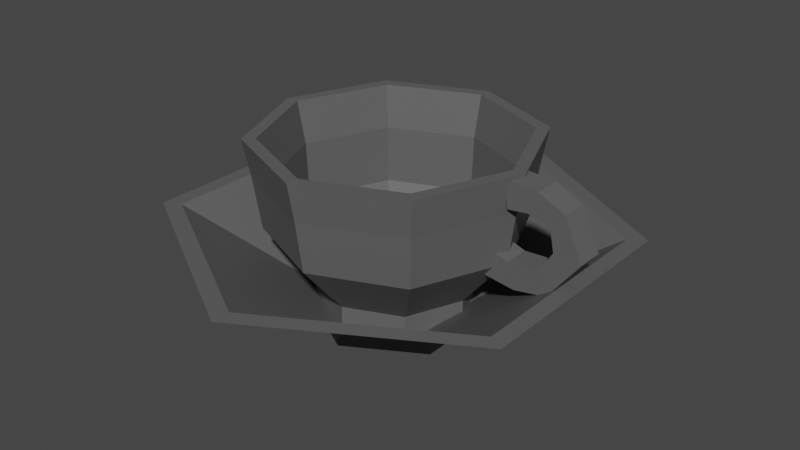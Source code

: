 # Source: CupTea1.blend  (saved by Blender 2.93.21; exported with 4.5.12 LTS)
import bpy
from mathutils import Matrix  # noqa: F401  (used for matrix-valued properties, if any)

bpy.ops.wm.read_factory_settings(use_empty=True)
scene = bpy.context.scene
scene.name = 'Scene'

# ---- collections
col_collection = bpy.data.collections.new('Collection'); scene.collection.children.link(col_collection)

# ---- materials (node trees are filled in below, after node groups)
mat_cup2 = bpy.data.materials.new('Cup2')
mat_cup2.use_transparent_shadow = False

# ---- material node trees
mat_cup2.use_nodes = True; mat_cup2.node_tree.nodes.clear()
_N = mat_cup2.node_tree.nodes; _L = mat_cup2.node_tree.links
n0 = _N.new('ShaderNodeBsdfPrincipled'); n0.name = 'Principled BSDF'; n0.location = (10, 300)
n0.distribution = 'GGX'
n0.subsurface_method = 'BURLEY'
n0.inputs[0].default_value = (0.1107, 0.1107, 0.1107, 1.0)
n0.inputs[3].default_value = 1.45
n0.inputs[27].default_value = (0.0, 0.0, 0.0, 1.0)
n0.inputs[28].default_value = 1.0
n1 = _N.new('ShaderNodeOutputMaterial'); n1.name = 'Material Output'; n1.location = (300, 300)
_L.new(n0.outputs[0], n1.inputs[0])
n1.is_active_output = True

# ---- world
world_world = bpy.data.worlds.new('World'); scene.world = world_world
world_world.use_nodes = True; world_world.node_tree.nodes.clear()
_N = world_world.node_tree.nodes; _L = world_world.node_tree.links
n0 = _N.new('ShaderNodeOutputWorld'); n0.name = 'World Output'; n0.location = (300, 300)
n1 = _N.new('ShaderNodeBackground'); n1.name = 'Background'; n1.location = (10, 300)
n1.inputs[0].default_value = (0.05088, 0.05088, 0.05088, 1.0)
_L.new(n1.outputs[0], n0.inputs[0])
n0.is_active_output = True
world_world.color = (0.05088, 0.05088, 0.05088)
world_world.use_sun_shadow = False
world_world.sun_shadow_jitter_overblur = 0.0

# ---- meshes
me_cube_023 = bpy.data.meshes.new('Cube.023')
me_cube_023.from_pydata([(0.0401, -0.007042, -0.006012), (0.04353, -0.007042, 0.00785), (0.0401, 0.007042, -0.006012), (0.04353, 0.007042, 0.00785), (0.05669, -0.007042, -0.008224), (0.05264, -0.007042, 0.004669), (0.05669, 0.007042, -0.008224), (0.05264, 0.007042, 0.004669), (0.05136, -0.007042, 0.03068), (0.0496, -0.007042, 0.04489), (0.05136, 0.007042, 0.03068), (0.0496, 0.007042, 0.04489), (0.0621, -0.007042, 0.03199), (0.06663, -0.007042, 0.04358), (0.0621, 0.007042, 0.03199), (0.06663, 0.007042, 0.04358), (0.0807, 0.007042, 0.03702), (0.09037, 0.007042, 0.01608), (0.0737, 0.007042, -0.005382), (0.0737, -0.007042, -0.005382), (0.09037, -0.007042, 0.01608), (0.0807, -0.007042, 0.03702), (0.06883, -0.007042, 0.005626), (0.07607, -0.007042, 0.01734), (0.0737, -0.007042, 0.02908), (0.06883, 0.007042, 0.005626), (0.07607, 0.007042, 0.01734), (0.0737, 0.007042, 0.02908), (-0.01737, 0.04153, -0.04125), (-0.01737, 0.04153, -0.02988), (0.0116, 0.02936, -0.04125), (0.0116, 0.02936, -0.02988), (0.0236, -1.81e-09, -0.04125), (0.0236, -1.81e-09, -0.02988), (0.0116, -0.02936, -0.04125), (0.0116, -0.02936, -0.02988), (-0.01737, -0.04153, -0.04125), (-0.01737, -0.04153, -0.02988), (-0.04635, -0.02936, -0.04125), (-0.04635, -0.02936, -0.02988), (-0.05835, 5.001e-10, -0.04125), (-0.05835, 5.001e-10, -0.02988), (-0.04635, 0.02936, -0.04125), (-0.04635, 0.02936, -0.02988), (0.0288, 0.04679, -0.000647), (-0.01737, 0.06617, -0.000647), (0.04792, -2.627e-09, -0.000647), (0.0288, -0.04679, -0.000647), (-0.01737, -0.06617, -0.000647), (-0.06354, -0.04679, -0.000647), (-0.08267, 1.054e-09, -0.000647), (-0.06354, 0.04679, -0.000647), (0.03148, 0.04951, 0.0263), (-0.01737, 0.07002, 0.0263), (0.05172, -2.811e-09, 0.0263), (0.03148, -0.04951, 0.0263), (-0.01737, -0.07002, 0.0263), (-0.06623, -0.04951, 0.0263), (-0.08646, 1.084e-09, 0.0263), (-0.06623, 0.04951, 0.0263), (0.02937, 0.04737, 0.04644), (-0.01737, 0.06699, 0.04644), (0.04873, -2.868e-09, 0.04644), (0.02937, -0.04737, 0.04644), (-0.01737, -0.06699, 0.04644), (-0.06411, -0.04737, 0.04644), (-0.08347, 1.569e-09, 0.04644), (-0.06411, 0.04737, 0.04644), (0.03412, 0.05219, 0.04644), (-0.01737, 0.07381, 0.04644), (0.05545, -3.088e-09, 0.04644), (0.03412, -0.05219, 0.04644), (-0.01737, -0.07381, 0.04644), (-0.06887, -0.05219, 0.04644), (-0.0902, 1.019e-09, 0.04644), (-0.06887, 0.05219, 0.04644), (0.02591, 0.04387, 0.0244), (-0.01737, 0.06204, 0.0244), (0.04384, -2.507e-09, 0.0244), (0.02591, -0.04387, 0.0244), (-0.01737, -0.06204, 0.0244), (-0.06066, -0.04387, 0.0244), (-0.07859, 1.601e-09, 0.0244), (-0.06066, 0.04387, 0.0244), (0.0248, 0.04275, -0.005619), (-0.01737, 0.06045, -0.005619), (0.04228, -2.457e-09, -0.005619), (0.0248, -0.04275, -0.005619), (-0.01737, -0.06045, -0.005619), (-0.05955, -0.04275, -0.005619), (-0.07702, 1.547e-09, -0.005619), (-0.05955, 0.04275, -0.005619), (0.008109, 0.02582, -0.03001), (-0.01737, 0.03652, -0.03001), (0.01866, -1.639e-09, -0.03001), (0.008109, -0.02582, -0.03001), (-0.01737, -0.03652, -0.03001), (-0.04286, -0.02582, -0.03001), (-0.05341, 7.799e-10, -0.03001), (-0.04286, 0.02582, -0.03001), (-0.1134, 0.05546, -0.000145), (-0.1134, -0.05546, -0.000145), (-0.01737, -0.1109, -0.000145), (0.07868, -0.05546, -0.0001451), (0.07868, 0.05546, -0.0001451), (-0.01737, 0.1109, -0.000145), (-0.01737, 0.04511, -0.04151), (0.02169, 0.02255, -0.04151), (0.02169, -0.02255, -0.04151), (-0.01737, -0.04511, -0.04151), (-0.05644, -0.02255, -0.04151), (-0.05644, 0.02255, -0.04151), (-0.01737, 0.04511, -0.05007), (0.02169, 0.02255, -0.05007), (0.02169, -0.02255, -0.05007), (-0.01737, -0.04511, -0.05007), (-0.05644, -0.02255, -0.05007), (-0.05644, 0.02255, -0.05007), (-0.122, 0.06038, -0.000145), (-0.01737, 0.1208, -0.000145), (-0.01737, -0.1208, -0.000145), (-0.122, -0.06038, -0.000145), (0.08722, -0.06038, -0.000145), (0.08722, 0.06038, -0.000145), (-0.05275, 0.02042, -0.03944), (-0.01737, 0.04085, -0.03944), (-0.01737, -0.04085, -0.03944), (-0.05275, -0.02042, -0.03944), (0.018, -0.02042, -0.03944), (0.018, 0.02042, -0.03944)], [], [(0, 1, 3, 2), (2, 3, 7, 6), (4, 5, 1, 0), (2, 6, 4, 0), (7, 3, 1, 5), (8, 9, 11, 10), (10, 11, 15, 14), (12, 13, 9, 8), (10, 14, 12, 8), (15, 11, 9, 13), (15, 13, 21, 16), (13, 12, 24, 21), (12, 14, 27, 24), (14, 15, 16, 27), (16, 21, 20, 17), (17, 20, 19, 18), (18, 19, 4, 6), (21, 24, 23, 20), (20, 23, 22, 19), (19, 22, 5, 4), (24, 27, 26, 23), (23, 26, 25, 22), (22, 25, 7, 5), (27, 16, 17, 26), (26, 17, 18, 25), (25, 18, 6, 7), (28, 29, 31, 30), (30, 31, 33, 32), (32, 33, 35, 34), (34, 35, 37, 36), (36, 37, 39, 38), (38, 39, 41, 40), (39, 37, 48, 49), (40, 41, 43, 42), (42, 43, 29, 28), (28, 30, 32, 34, 36, 38, 40, 42), (46, 44, 52, 54), (29, 43, 51, 45), (31, 29, 45, 44), (35, 33, 46, 47), (41, 39, 49, 50), (37, 35, 47, 48), (43, 41, 50, 51), (33, 31, 44, 46), (53, 59, 75, 69), (51, 50, 58, 59), (49, 48, 56, 57), (47, 46, 54, 55), (44, 45, 53, 52), (45, 51, 59, 53), (50, 49, 57, 58), (48, 47, 55, 56), (67, 66, 82, 83), (58, 57, 73, 74), (56, 55, 71, 72), (54, 52, 68, 70), (59, 58, 74, 75), (57, 56, 72, 73), (55, 54, 70, 71), (52, 53, 69, 68), (61, 60, 68, 69), (60, 62, 70, 68), (62, 63, 71, 70), (63, 64, 72, 71), (64, 65, 73, 72), (65, 66, 74, 73), (66, 67, 75, 74), (67, 61, 69, 75), (83, 82, 90, 91), (65, 64, 80, 81), (63, 62, 78, 79), (60, 61, 77, 76), (61, 67, 83, 77), (66, 65, 81, 82), (64, 63, 79, 80), (62, 60, 76, 78), (86, 84, 92, 94), (81, 80, 88, 89), (79, 78, 86, 87), (76, 77, 85, 84), (77, 83, 91, 85), (82, 81, 89, 90), (80, 79, 87, 88), (78, 76, 84, 86), (92, 93, 99, 98, 97, 96, 95, 94), (91, 90, 98, 99), (89, 88, 96, 97), (87, 86, 94, 95), (84, 85, 93, 92), (85, 91, 99, 93), (90, 89, 97, 98), (88, 87, 95, 96), (106, 111, 118, 119), (109, 108, 122, 120), (104, 105, 125, 129), (108, 107, 123, 122), (110, 109, 120, 121), (107, 106, 119, 123), (111, 110, 121, 118), (107, 108, 114, 113), (112, 113, 114, 115, 116, 117), (110, 111, 117, 116), (108, 109, 115, 114), (106, 107, 113, 112), (111, 106, 112, 117), (109, 110, 116, 115), (100, 105, 119, 118), (102, 101, 121, 120), (103, 102, 120, 122), (104, 103, 122, 123), (105, 104, 123, 119), (101, 100, 118, 121), (125, 124, 127, 126, 128, 129), (102, 103, 128, 126), (105, 100, 124, 125), (100, 101, 127, 124), (103, 104, 129, 128), (101, 102, 126, 127)])
_uv = me_cube_023.uv_layers.new(name='UVMap')
_uv.uv.foreach_set('vector', [0.375, 0.0, 0.625, 0.0, 0.625, 0.25, 0.375, 0.25, 0.375, 0.25, 0.625, 0.25, 0.625, 0.5, 0.375, 0.5, 0.375, 0.75, 0.625, 0.75, 0.625, 1.0, 0.375, 1.0, 0.125, 0.5, 0.375, 0.5, 0.375, 0.75, 0.125, 0.75, 0.625, 0.5, 0.875, 0.5, 0.875, 0.75, 0.625, 0.75, 0.375, 0.0, 0.625, 0.0, 0.625, 0.25, 0.375, 0.25, 0.375, 0.25, 0.625, 0.25, 0.625, 0.5, 0.375, 0.5, 0.375, 0.75, 0.625, 0.75, 0.625, 1.0, 0.375, 1.0, 0.125, 0.5, 0.375, 0.5, 0.375, 0.75, 0.125, 0.75, 0.625, 0.5, 0.875, 0.5, 0.875, 0.75, 0.625, 0.75, 0.625, 0.5, 0.625, 0.75, 0.5775, 0.75, 0.5775, 0.5, 0.625, 0.75, 0.375, 0.75, 0.4225, 0.75, 0.5775, 0.75, 0.375, 0.75, 0.375, 0.5, 0.4225, 0.5, 0.4225, 0.75, 0.375, 0.5, 0.625, 0.5, 0.5775, 0.5, 0.4225, 0.5, 0.5775, 0.5, 0.5775, 0.75, 0.5, 0.75, 0.5, 0.5, 0.5, 0.5, 0.5, 0.75, 0.424, 0.75, 0.424, 0.5, 0.424, 0.5, 0.424, 0.75, 0.375, 0.75, 0.375, 0.5, 0.5775, 0.75, 0.4225, 0.75, 0.5, 0.75, 0.5, 0.75, 0.5, 0.75, 0.5, 0.75, 0.576, 0.75, 0.424, 0.75, 0.424, 0.75, 0.576, 0.75, 0.625, 0.75, 0.375, 0.75, 0.4225, 0.75, 0.4225, 0.5, 0.5, 0.5, 0.5, 0.75, 0.5, 0.75, 0.5, 0.5, 0.576, 0.5, 0.576, 0.75, 0.576, 0.75, 0.576, 0.5, 0.625, 0.5, 0.625, 0.75, 0.4225, 0.5, 0.5775, 0.5, 0.5, 0.5, 0.5, 0.5, 0.5, 0.5, 0.5, 0.5, 0.424, 0.5, 0.576, 0.5, 0.576, 0.5, 0.424, 0.5, 0.375, 0.5, 0.625, 0.5, 1.0, 0.5, 1.0, 1.0, 0.875, 1.0, 0.875, 0.5, 0.875, 0.5, 0.875, 1.0, 0.75, 1.0, 0.75, 0.5, 0.75, 0.5, 0.75, 1.0, 0.625, 1.0, 0.625, 0.5, 0.625, 0.5, 0.625, 1.0, 0.5, 1.0, 0.5, 0.5, 0.5, 0.5, 0.5, 1.0, 0.375, 1.0, 0.375, 0.5, 0.375, 0.5, 0.375, 1.0, 0.25, 1.0, 0.25, 0.5, 0.375, 1.0, 0.5, 1.0, 0.5, 1.0, 0.375, 1.0, 0.25, 0.5, 0.25, 1.0, 0.125, 1.0, 0.125, 0.5, 0.125, 0.5, 0.125, 1.0, 0.0, 1.0, 0.0, 0.5, 0.75, 0.49, 0.9197, 0.4197, 0.99, 0.25, 0.9197, 0.08029, 0.75, 0.01, 0.5803, 0.08029, 0.51, 0.25, 0.5803, 0.4197, 0.75, 1.0, 0.875, 1.0, 0.875, 1.0, 0.75, 1.0, 0.0, 1.0, 0.125, 1.0, 0.125, 1.0, 0.0, 1.0, 0.875, 1.0, 1.0, 1.0, 1.0, 1.0, 0.875, 1.0, 0.625, 1.0, 0.75, 1.0, 0.75, 1.0, 0.625, 1.0, 0.25, 1.0, 0.375, 1.0, 0.375, 1.0, 0.25, 1.0, 0.5, 1.0, 0.625, 1.0, 0.625, 1.0, 0.5, 1.0, 0.125, 1.0, 0.25, 1.0, 0.25, 1.0, 0.125, 1.0, 0.75, 1.0, 0.875, 1.0, 0.875, 1.0, 0.75, 1.0, 0.0, 1.0, 0.125, 1.0, 0.125, 1.0, 0.0, 1.0, 0.125, 1.0, 0.25, 1.0, 0.25, 1.0, 0.125, 1.0, 0.375, 1.0, 0.5, 1.0, 0.5, 1.0, 0.375, 1.0, 0.625, 1.0, 0.75, 1.0, 0.75, 1.0, 0.625, 1.0, 0.875, 1.0, 1.0, 1.0, 1.0, 1.0, 0.875, 1.0, 0.0, 1.0, 0.125, 1.0, 0.125, 1.0, 0.0, 1.0, 0.25, 1.0, 0.375, 1.0, 0.375, 1.0, 0.25, 1.0, 0.5, 1.0, 0.625, 1.0, 0.625, 1.0, 0.5, 1.0, 0.09597, 0.404, 0.03217, 0.25, 0.03217, 0.25, 0.09597, 0.404, 0.25, 1.0, 0.375, 1.0, 0.375, 1.0, 0.25, 1.0, 0.5, 1.0, 0.625, 1.0, 0.625, 1.0, 0.5, 1.0, 0.75, 1.0, 0.875, 1.0, 0.875, 1.0, 0.75, 1.0, 0.125, 1.0, 0.25, 1.0, 0.25, 1.0, 0.125, 1.0, 0.375, 1.0, 0.5, 1.0, 0.5, 1.0, 0.375, 1.0, 0.625, 1.0, 0.75, 1.0, 0.75, 1.0, 0.625, 1.0, 0.875, 1.0, 1.0, 1.0, 1.0, 1.0, 0.875, 1.0, 0.25, 0.4678, 0.404, 0.404, 0.4197, 0.4197, 0.25, 0.49, 0.404, 0.404, 0.4678, 0.25, 0.49, 0.25, 0.4197, 0.4197, 0.4678, 0.25, 0.404, 0.09597, 0.4197, 0.08029, 0.49, 0.25, 0.404, 0.09597, 0.25, 0.03217, 0.25, 0.01, 0.4197, 0.08029, 0.25, 0.03217, 0.09597, 0.09597, 0.08029, 0.08029, 0.25, 0.01, 0.09597, 0.09597, 0.03217, 0.25, 0.01, 0.25, 0.08029, 0.08029, 0.03217, 0.25, 0.09597, 0.404, 0.08029, 0.4197, 0.01, 0.25, 0.09597, 0.404, 0.25, 0.4678, 0.25, 0.49, 0.08029, 0.4197, 0.09597, 0.404, 0.03217, 0.25, 0.03217, 0.25, 0.09597, 0.404, 0.09597, 0.09597, 0.25, 0.03217, 0.25, 0.03217, 0.09597, 0.09597, 0.404, 0.09597, 0.4678, 0.25, 0.4678, 0.25, 0.404, 0.09597, 0.404, 0.404, 0.25, 0.4678, 0.25, 0.4678, 0.404, 0.404, 0.25, 0.4678, 0.09597, 0.404, 0.09597, 0.404, 0.25, 0.4678, 0.03217, 0.25, 0.09597, 0.09597, 0.09597, 0.09597, 0.03217, 0.25, 0.25, 0.03217, 0.404, 0.09597, 0.404, 0.09597, 0.25, 0.03217, 0.4678, 0.25, 0.404, 0.404, 0.404, 0.404, 0.4678, 0.25, 0.4678, 0.25, 0.404, 0.404, 0.404, 0.404, 0.4678, 0.25, 0.09597, 0.09597, 0.25, 0.03217, 0.25, 0.03217, 0.09597, 0.09597, 0.404, 0.09597, 0.4678, 0.25, 0.4678, 0.25, 0.404, 0.09597, 0.404, 0.404, 0.25, 0.4678, 0.25, 0.4678, 0.404, 0.404, 0.25, 0.4678, 0.09597, 0.404, 0.09597, 0.404, 0.25, 0.4678, 0.03217, 0.25, 0.09597, 0.09597, 0.09597, 0.09597, 0.03217, 0.25, 0.25, 0.03217, 0.404, 0.09597, 0.404, 0.09597, 0.25, 0.03217, 0.4678, 0.25, 0.404, 0.404, 0.404, 0.404, 0.4678, 0.25, 0.404, 0.404, 0.25, 0.4678, 0.09597, 0.404, 0.03217, 0.25, 0.09597, 0.09597, 0.25, 0.03217, 0.404, 0.09597, 0.4678, 0.25, 0.09597, 0.404, 0.03217, 0.25, 0.03217, 0.25, 0.09597, 0.404, 0.09597, 0.09597, 0.25, 0.03217, 0.25, 0.03217, 0.09597, 0.09597, 0.404, 0.09597, 0.4678, 0.25, 0.4678, 0.25, 0.404, 0.09597, 0.404, 0.404, 0.25, 0.4678, 0.25, 0.4678, 0.404, 0.404, 0.25, 0.4678, 0.09597, 0.404, 0.09597, 0.404, 0.25, 0.4678, 0.03217, 0.25, 0.09597, 0.09597, 0.09597, 0.09597, 0.03217, 0.25, 0.25, 0.03217, 0.404, 0.09597, 0.404, 0.09597, 0.25, 0.03217, -8.941e-08, 0.5, 0.1667, 0.5, 0.1667, 0.5, -8.941e-08, 0.5, 0.5, 0.5, 0.6667, 0.5, 0.6667, 0.5, 0.5, 0.5, 0.6944, 0.5, 0.1389, 0.5, 0.1389, 0.5, 0.6944, 0.5, 0.6667, 0.5, 0.8333, 0.5, 0.8333, 0.5, 0.6667, 0.5, 0.3333, 0.5, 0.5, 0.5, 0.5, 0.5, 0.3333, 0.5, 0.8333, 0.5, 1.0, 0.5, 1.0, 0.5, 0.8333, 0.5, 0.1667, 0.5, 0.3333, 0.5, 0.3333, 0.5, 0.1667, 0.5, 0.8333, 0.5, 0.6667, 0.5, 0.6667, 0.5, 0.8333, 0.5, 0.75, 0.49, 0.9578, 0.37, 0.9578, 0.13, 0.75, 0.01, 0.5422, 0.13, 0.5422, 0.37, 0.3333, 0.5, 0.1667, 0.5, 0.1667, 0.5, 0.3333, 0.5, 0.6667, 0.5, 0.5, 0.5, 0.5, 0.5, 0.6667, 0.5, 1.0, 0.5, 0.8333, 0.5, 0.8333, 0.5, 1.0, 0.5, 0.1667, 0.5, -8.941e-08, 0.5, -8.941e-08, 0.5, 0.1667, 0.5, 0.5, 0.5, 0.3333, 0.5, 0.3333, 0.5, 0.5, 0.5, 0.1997, 0.5, 0.1389, 0.5, -8.941e-08, 0.5, 0.1667, 0.5, 0.4904, 0.5, 0.3429, 0.5, 0.3333, 0.5, 0.5, 0.5, 0.6337, 0.5, 0.4904, 0.5, 0.5, 0.5, 0.6667, 0.5, 0.6944, 0.5, 0.6337, 0.5, 0.6667, 0.5, 0.8333, 0.5, 0.1389, 0.5, 0.6944, 0.5, 0.8333, 0.5, -8.941e-08, 0.5, 0.3429, 0.5, 0.1997, 0.5, 0.1667, 0.5, 0.3333, 0.5, 0.1389, 0.5, 0.1997, 0.5, 0.3429, 0.5, 0.4904, 0.5, 0.6337, 0.5, 0.6944, 0.5, 0.4904, 0.5, 0.6337, 0.5, 0.6337, 0.5, 0.4904, 0.5, 0.1389, 0.5, 0.1997, 0.5, 0.1997, 0.5, 0.1389, 0.5, 0.1997, 0.5, 0.3429, 0.5, 0.3429, 0.5, 0.1997, 0.5, 0.6337, 0.5, 0.6944, 0.5, 0.6944, 0.5, 0.6337, 0.5, 0.3429, 0.5, 0.4904, 0.5, 0.4904, 0.5, 0.3429, 0.5])
me_cube_023.materials.append(mat_cup2)
me_cube_023.use_remesh_fix_poles = True
me_cube_023.use_remesh_preserve_attributes = False
me_cube_023.update()

# ---- objects
ob_cuptea1 = bpy.data.objects.new('CupTea1', me_cube_023)

# ---- transforms, parenting, visibility, modifiers, constraints
ob_cuptea1.location = (0.0, 0.0, 0.0)

# ---- collection membership
col_collection.objects.link(ob_cuptea1)

# ---- scene / render settings (as saved in the file)
scene.frame_start = 1; scene.frame_end = 250; scene.frame_set(1)
scene.render.engine = 'BLENDER_EEVEE_NEXT'
scene.cycles.use_denoising = False
scene.cycles.samples = 128
scene.cycles.sampling_pattern = 'TABULATED_SOBOL'
scene.cycles.use_adaptive_sampling = False
scene.cycles.use_light_tree = False
scene.view_settings.view_transform = 'Filmic'
bpy.context.view_layer.update()

# ---- added for rendering (the .blend has no active camera and no usable light): camera, sun
cam_auto = bpy.data.cameras.new('AutoCamera')
cam_auto.lens = 50.0
cam_auto.sensor_width = 36.0
cam_auto.clip_end = 1000.0
ob_auto_camera = bpy.data.objects.new('AutoCamera', cam_auto)
scene.collection.objects.link(ob_auto_camera)
ob_auto_camera.location = (0.294866, -0.372794, 0.246716)
ob_auto_camera.rotation_euler = (1.09748, -7.21219e-08, 0.694738)
scene.camera = ob_auto_camera
light_auto_sun = bpy.data.lights.new('AutoSun', 'SUN')
light_auto_sun.energy = 3.0
light_auto_sun.angle = 0.0523599
ob_auto_sun = bpy.data.objects.new('AutoSun', light_auto_sun)
scene.collection.objects.link(ob_auto_sun)
ob_auto_sun.rotation_euler = (0.872665, 0.174533, 0.523599)
bpy.context.view_layer.update()
